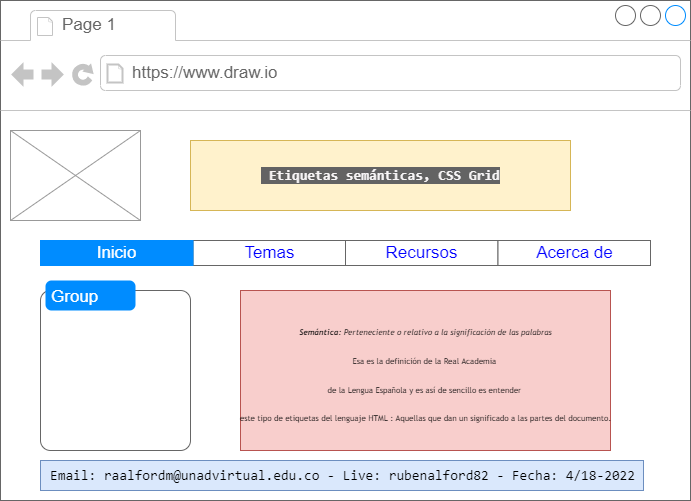

The diagram above was exported from draw.io. Its source (the exported page's mxGraphModel, read from the mxfile embedded in the PNG):
<mxGraphModel dx="1422" dy="754" grid="1" gridSize="10" guides="1" tooltips="1" connect="1" arrows="1" fold="1" page="1" pageScale="1" pageWidth="827" pageHeight="1169" math="0" shadow="0">
  <root>
    <mxCell id="0" />
    <mxCell id="1" parent="0" />
    <mxCell id="NR1T6FHsXIA5z9NDDXOQ-1" value="" style="strokeWidth=1;shadow=0;dashed=0;align=center;html=1;shape=mxgraph.mockup.containers.browserWindow;rSize=0;strokeColor=#666666;strokeColor2=#008cff;strokeColor3=#c4c4c4;mainText=,;recursiveResize=0;" vertex="1" parent="1">
      <mxGeometry x="90" y="20" width="690" height="500" as="geometry" />
    </mxCell>
    <mxCell id="NR1T6FHsXIA5z9NDDXOQ-2" value="Page 1" style="strokeWidth=1;shadow=0;dashed=0;align=center;html=1;shape=mxgraph.mockup.containers.anchor;fontSize=17;fontColor=#666666;align=left;" vertex="1" parent="NR1T6FHsXIA5z9NDDXOQ-1">
      <mxGeometry x="60" y="12" width="110" height="26" as="geometry" />
    </mxCell>
    <mxCell id="NR1T6FHsXIA5z9NDDXOQ-3" value="https://www.draw.io" style="strokeWidth=1;shadow=0;dashed=0;align=center;html=1;shape=mxgraph.mockup.containers.anchor;rSize=0;fontSize=17;fontColor=#666666;align=left;" vertex="1" parent="NR1T6FHsXIA5z9NDDXOQ-1">
      <mxGeometry x="130" y="60" width="250" height="26" as="geometry" />
    </mxCell>
    <mxCell id="NR1T6FHsXIA5z9NDDXOQ-4" value="&lt;h1 style=&quot;font-family: &amp;#34;consolas&amp;#34; , &amp;#34;courier new&amp;#34; , monospace ; font-size: 14px ; line-height: 19px&quot;&gt;&lt;font color=&quot;#f8f6f7&quot; style=&quot;background-color: rgb(99 , 99 , 99)&quot;&gt;&amp;nbsp;Etiquetas semánticas, CSS Grid&lt;/font&gt;&lt;/h1&gt;" style="text;strokeColor=#d6b656;fillColor=#fff2cc;html=1;fontSize=24;fontStyle=1;verticalAlign=middle;align=center;glass=0;" vertex="1" parent="NR1T6FHsXIA5z9NDDXOQ-1">
      <mxGeometry x="190" y="140" width="380" height="70" as="geometry" />
    </mxCell>
    <mxCell id="NR1T6FHsXIA5z9NDDXOQ-6" value="" style="verticalLabelPosition=bottom;shadow=0;dashed=0;align=center;html=1;verticalAlign=top;strokeWidth=1;shape=mxgraph.mockup.graphics.simpleIcon;strokeColor=#999999;" vertex="1" parent="NR1T6FHsXIA5z9NDDXOQ-1">
      <mxGeometry x="10" y="130" width="130" height="90" as="geometry" />
    </mxCell>
    <mxCell id="NR1T6FHsXIA5z9NDDXOQ-13" value="" style="strokeWidth=1;shadow=0;dashed=0;align=center;html=1;shape=mxgraph.mockup.text.rrect;rSize=0;strokeColor=#666666;" vertex="1" parent="NR1T6FHsXIA5z9NDDXOQ-1">
      <mxGeometry x="40" y="240" width="610" height="25" as="geometry" />
    </mxCell>
    <mxCell id="NR1T6FHsXIA5z9NDDXOQ-14" value="Temas" style="strokeColor=inherit;fillColor=inherit;gradientColor=inherit;strokeWidth=1;shadow=0;dashed=0;align=center;html=1;shape=mxgraph.mockup.text.rrect;rSize=0;fontSize=17;fontColor=#0000ff;" vertex="1" parent="NR1T6FHsXIA5z9NDDXOQ-13">
      <mxGeometry x="152.5" width="152.5" height="25" as="geometry" />
    </mxCell>
    <mxCell id="NR1T6FHsXIA5z9NDDXOQ-15" value="Recursos" style="strokeColor=inherit;fillColor=inherit;gradientColor=inherit;strokeWidth=1;shadow=0;dashed=0;align=center;html=1;shape=mxgraph.mockup.text.rrect;rSize=0;fontSize=17;fontColor=#0000ff;" vertex="1" parent="NR1T6FHsXIA5z9NDDXOQ-13">
      <mxGeometry x="305" width="152.5" height="25" as="geometry" />
    </mxCell>
    <mxCell id="NR1T6FHsXIA5z9NDDXOQ-16" value="Acerca de" style="strokeColor=inherit;fillColor=inherit;gradientColor=inherit;strokeWidth=1;shadow=0;dashed=0;align=center;html=1;shape=mxgraph.mockup.text.rrect;rSize=0;fontSize=17;fontColor=#0000ff;" vertex="1" parent="NR1T6FHsXIA5z9NDDXOQ-13">
      <mxGeometry x="457.49999999999994" width="152.5" height="25" as="geometry" />
    </mxCell>
    <mxCell id="NR1T6FHsXIA5z9NDDXOQ-17" value="Inicio" style="strokeWidth=1;shadow=0;dashed=0;align=center;html=1;shape=mxgraph.mockup.text.rrect;rSize=0;fontSize=17;fontColor=#ffffff;fillColor=#008cff;strokeColor=#008cff;" vertex="1" parent="NR1T6FHsXIA5z9NDDXOQ-13">
      <mxGeometry width="152.5" height="25" as="geometry" />
    </mxCell>
    <mxCell id="NR1T6FHsXIA5z9NDDXOQ-18" value="&lt;div style=&quot;font-family: &amp;#34;consolas&amp;#34; , &amp;#34;courier new&amp;#34; , monospace ; font-weight: normal ; font-size: 14px ; line-height: 19px&quot;&gt;Email: raalfordm@unadvirtual.edu.co - Live: rubenalford82 - Fecha: 4/18-2022&lt;/div&gt;" style="text;strokeColor=#6c8ebf;fillColor=#dae8fc;html=1;fontSize=24;fontStyle=1;verticalAlign=middle;align=center;" vertex="1" parent="NR1T6FHsXIA5z9NDDXOQ-1">
      <mxGeometry x="40" y="460" width="603" height="30" as="geometry" />
    </mxCell>
    <mxCell id="NR1T6FHsXIA5z9NDDXOQ-19" value="" style="shape=mxgraph.mockup.containers.marginRect;rectMarginTop=10;strokeColor=#666666;strokeWidth=1;dashed=0;rounded=1;arcSize=5;recursiveResize=0;glass=0;fontColor=#F8F6F7;" vertex="1" parent="NR1T6FHsXIA5z9NDDXOQ-1">
      <mxGeometry x="40" y="280" width="150" height="170" as="geometry" />
    </mxCell>
    <mxCell id="NR1T6FHsXIA5z9NDDXOQ-20" value="Group" style="shape=rect;strokeColor=none;fillColor=#008cff;strokeWidth=1;dashed=0;rounded=1;arcSize=20;fontColor=#ffffff;fontSize=17;spacing=2;spacingTop=-2;align=left;autosize=1;spacingLeft=4;resizeWidth=0;resizeHeight=0;perimeter=none;glass=0;" vertex="1" parent="NR1T6FHsXIA5z9NDDXOQ-19">
      <mxGeometry x="5" width="90" height="30" as="geometry" />
    </mxCell>
    <mxCell id="NR1T6FHsXIA5z9NDDXOQ-21" value="&lt;font style=&quot;font-size: 8px&quot;&gt;&lt;i style=&quot;box-sizing: border-box ; font-family: &amp;#34;roboto&amp;#34; , &amp;#34;trebuchet ms&amp;#34; , &amp;#34;lucida sans unicode&amp;#34; , &amp;#34;lucida grande&amp;#34; , &amp;#34;lucida sans&amp;#34; , &amp;#34;arial&amp;#34; , sans-serif ; font-weight: 400&quot;&gt;&lt;b style=&quot;box-sizing: border-box&quot;&gt;Semántica:&lt;/b&gt;&amp;nbsp;Perteneciente o relativo a la significación de las palabras&lt;br&gt;&lt;/i&gt;&lt;span style=&quot;font-family: &amp;#34;roboto&amp;#34; , &amp;#34;trebuchet ms&amp;#34; , &amp;#34;lucida sans unicode&amp;#34; , &amp;#34;lucida grande&amp;#34; , &amp;#34;lucida sans&amp;#34; , &amp;#34;arial&amp;#34; , sans-serif ; font-weight: 400&quot;&gt;Esa es la definición de la Real Academia &lt;br&gt;de la Lengua Española y es así de sencillo es entender &lt;br&gt;este tipo de etiquetas del lenguaje HTML : Aquellas que dan un significado a las partes del documento.&lt;/span&gt;&lt;/font&gt;" style="text;strokeColor=#b85450;fillColor=#f8cecc;html=1;fontSize=24;fontStyle=1;verticalAlign=middle;align=center;glass=0;" vertex="1" parent="NR1T6FHsXIA5z9NDDXOQ-1">
      <mxGeometry x="240" y="290" width="370" height="160" as="geometry" />
    </mxCell>
  </root>
</mxGraphModel>